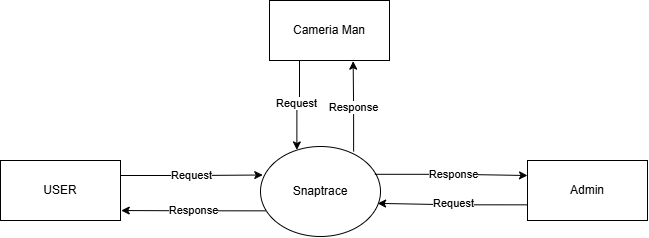

The diagram above was exported from draw.io. Its source (the exported page's mxGraphModel, read from the mxfile embedded in the PNG):
<mxGraphModel dx="2343" dy="1941" grid="1" gridSize="10" guides="1" tooltips="1" connect="1" arrows="1" fold="1" page="1" pageScale="1" pageWidth="850" pageHeight="1100" math="0" shadow="0">
  <root>
    <mxCell id="0" />
    <mxCell id="1" parent="0" />
    <mxCell id="2" edge="1" parent="1" style="edgeStyle=orthogonalEdgeStyle;rounded=0;orthogonalLoop=1;jettySize=auto;html=1;entryX=1.006;entryY=0.834;entryDx=0;entryDy=0;entryPerimeter=0;exitX=0.046;exitY=0.726;exitDx=0;exitDy=0;exitPerimeter=0;" target="4" value="Response">
      <mxGeometry relative="1" as="geometry">
        <Array as="points" />
        <mxPoint x="376.52" y="-769.6599999999999" as="sourcePoint" />
      </mxGeometry>
    </mxCell>
    <mxCell id="3" parent="1" style="ellipse;whiteSpace=wrap;html=1;" value="Snaptrace" vertex="1">
      <mxGeometry height="90" width="120" x="371" y="-834" as="geometry" />
    </mxCell>
    <mxCell id="4" parent="1" style="rounded=0;whiteSpace=wrap;html=1;" value="USER" vertex="1">
      <mxGeometry height="60" width="120" x="111" y="-820" as="geometry" />
    </mxCell>
    <mxCell id="5" parent="1" style="rounded=0;whiteSpace=wrap;html=1;" value="Cameria Man" vertex="1">
      <mxGeometry height="60" width="120" x="380" y="-980" as="geometry" />
    </mxCell>
    <mxCell id="6" parent="1" style="rounded=0;whiteSpace=wrap;html=1;" value="Admin" vertex="1">
      <mxGeometry height="60" width="120" x="638" y="-820" as="geometry" />
    </mxCell>
    <mxCell id="7" edge="1" parent="1" source="4" style="edgeStyle=orthogonalEdgeStyle;rounded=0;orthogonalLoop=1;jettySize=auto;html=1;exitX=1;exitY=0.25;exitDx=0;exitDy=0;entryX=0.019;entryY=0.328;entryDx=0;entryDy=0;entryPerimeter=0;" value="Request">
      <mxGeometry relative="1" as="geometry">
        <mxPoint x="373.27999999999975" y="-805.4799999999996" as="targetPoint" />
      </mxGeometry>
    </mxCell>
    <mxCell id="8" edge="1" parent="1" source="5" style="edgeStyle=orthogonalEdgeStyle;rounded=0;orthogonalLoop=1;jettySize=auto;html=1;exitX=0.25;exitY=1;exitDx=0;exitDy=0;entryX=0.303;entryY=0.038;entryDx=0;entryDy=0;entryPerimeter=0;" target="3" value="Request">
      <mxGeometry relative="1" as="geometry">
        <mxPoint x="310" y="-809.5200000000004" as="sourcePoint" />
        <mxPoint x="452.27999999999975" y="-810" as="targetPoint" />
      </mxGeometry>
    </mxCell>
    <mxCell id="9" edge="1" parent="1" style="edgeStyle=orthogonalEdgeStyle;rounded=0;orthogonalLoop=1;jettySize=auto;html=1;entryX=0.647;entryY=1.011;entryDx=0;entryDy=0;exitX=0.726;exitY=0.056;exitDx=0;exitDy=0;exitPerimeter=0;entryPerimeter=0;" value="Response">
      <mxGeometry relative="1" as="geometry">
        <Array as="points" />
        <mxPoint x="464.1200000000001" y="-828.9599999999999" as="sourcePoint" />
        <mxPoint x="463.6400000000001" y="-919.34" as="targetPoint" />
      </mxGeometry>
    </mxCell>
    <mxCell id="10" edge="1" parent="1" source="3" style="edgeStyle=orthogonalEdgeStyle;rounded=0;orthogonalLoop=1;jettySize=auto;html=1;exitX=0.953;exitY=0.309;exitDx=0;exitDy=0;entryX=0;entryY=0.25;entryDx=0;entryDy=0;exitPerimeter=0;" target="6" value="">
      <mxGeometry relative="1" as="geometry">
        <mxPoint x="480" y="-809.5200000000004" as="sourcePoint" />
        <mxPoint x="622.2799999999997" y="-810" as="targetPoint" />
      </mxGeometry>
    </mxCell>
    <mxCell id="11" connectable="0" parent="10" style="edgeLabel;html=1;align=center;verticalAlign=middle;resizable=0;points=[];" value="Response" vertex="1">
      <mxGeometry relative="1" x="0.0204" as="geometry">
        <mxPoint as="offset" />
      </mxGeometry>
    </mxCell>
    <mxCell id="12" edge="1" parent="1" style="edgeStyle=orthogonalEdgeStyle;rounded=0;orthogonalLoop=1;jettySize=auto;html=1;entryX=0.976;entryY=0.632;entryDx=0;entryDy=0;entryPerimeter=0;exitX=0.046;exitY=0.726;exitDx=0;exitDy=0;exitPerimeter=0;" target="3" value="Request">
      <mxGeometry relative="1" as="geometry">
        <Array as="points" />
        <mxPoint x="637.5" y="-775.6599999999999" as="sourcePoint" />
        <mxPoint x="492.98" y="-776" as="targetPoint" />
      </mxGeometry>
    </mxCell>
  </root>
</mxGraphModel>